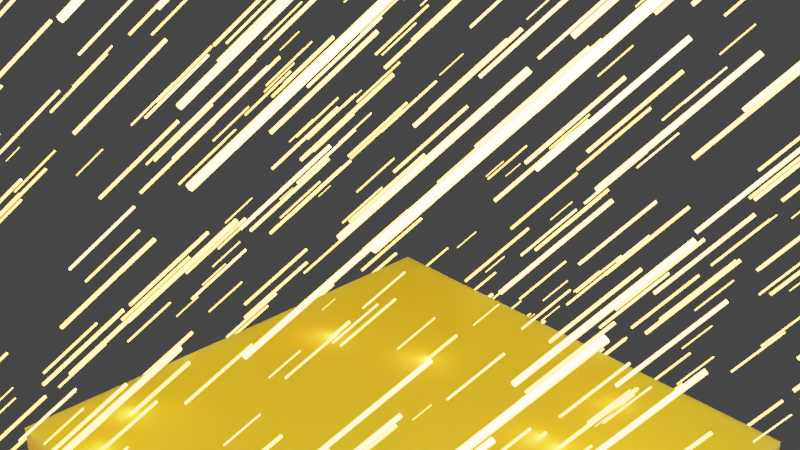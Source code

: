 # Source: Raining_Garden.blend  (saved by Blender 3.1.7; exported with 4.5.12 LTS)
import bpy
from mathutils import Matrix  # noqa: F401  (used for matrix-valued properties, if any)

bpy.ops.wm.read_factory_settings(use_empty=True)
scene = bpy.context.scene
scene.name = 'Scene'

# ---- collections
col_collection = bpy.data.collections.new('Collection'); scene.collection.children.link(col_collection)

# ---- materials (node trees are filled in below, after node groups)
mat_rain = bpy.data.materials.new('Rain')
mat_rain.alpha_threshold = 0.0
mat_rain.use_transparent_shadow = False
mat_rain.line_color = (0.0, 0.0, 0.0, 1.0)
mat_floor = bpy.data.materials.new('Floor')
mat_floor.alpha_threshold = 0.0
mat_floor.use_transparent_shadow = False
mat_floor.line_color = (0.0, 0.0, 0.0, 1.0)

# ---- node groups
ng_raininggarden = bpy.data.node_groups.new('RainingGarden', 'GeometryNodeTree')
_s = ng_raininggarden.interface.new_socket(name='Geometry', in_out='OUTPUT', socket_type='NodeSocketGeometry')
_s = ng_raininggarden.interface.new_socket(name='size', in_out='OUTPUT', socket_type='NodeSocketFloat')
_s = ng_raininggarden.interface.new_socket(name='rnd', in_out='OUTPUT', socket_type='NodeSocketFloat')
_s = ng_raininggarden.interface.new_socket(name='Geometry', in_out='INPUT', socket_type='NodeSocketGeometry')
_s = ng_raininggarden.interface.new_socket(name='Point Number', in_out='INPUT', socket_type='NodeSocketInt')
_s.min_value = 1
_s = ng_raininggarden.interface.new_socket(name='Box Size', in_out='INPUT', socket_type='NodeSocketFloat')
_s = ng_raininggarden.interface.new_socket(name='Min Speed', in_out='INPUT', socket_type='NodeSocketFloat')
_s = ng_raininggarden.interface.new_socket(name='Max Speed', in_out='INPUT', socket_type='NodeSocketFloat')
_s = ng_raininggarden.interface.new_socket(name='Min Scale', in_out='INPUT', socket_type='NodeSocketFloat')
_s = ng_raininggarden.interface.new_socket(name='Max Scale', in_out='INPUT', socket_type='NodeSocketFloat')
ng_raininggarden.is_modifier = True
# nodes of 'RainingGarden' reference scene objects; filled in after objects exist

# ---- material node trees
mat_rain.use_nodes = True; mat_rain.node_tree.nodes.clear()
_N = mat_rain.node_tree.nodes; _L = mat_rain.node_tree.links
n0 = _N.new('NodeFrame'); n0.name = 'Frame'; n0.location = (-852, 384)
n0.width = 1608
n1 = _N.new('NodeFrame'); n1.name = 'Frame.001'; n1.location = (-508, -366)
n1.width = 1334
n2 = _N.new('ShaderNodeOutputMaterial'); n2.name = 'Material Output'; n2.location = (1422, 365)
n3 = _N.new('ShaderNodeBsdfPrincipled'); n3.name = 'Principled BSDF'; n3.location = (1132, 365)
n3.distribution = 'GGX'
n3.subsurface_method = 'RANDOM_WALK_SKIN'
n3.inputs[2].default_value = 0.4
n3.inputs[3].default_value = 1.45
n3.inputs[28].default_value = 10.0
n4 = _N.new('ShaderNodeMath'); n4.name = 'Math.002'; n4.location = (1439, -145)
n4.operation = 'MINIMUM'
n5 = _N.new('ShaderNodeSeparateXYZ'); n5.name = 'Separate XYZ'; n5.location = (1077, -171)
n6 = _N.new('ShaderNodeValue'); n6.name = 'Value'; n6.location = (670, -30)
n6.outputs[0].default_value = 1.0
n7 = _N.new('ShaderNodeVectorMath'); n7.name = 'Vector Math.003'; n7.location = (892, -116)
n7.operation = 'SUBTRACT'
n8 = _N.new('ShaderNodeVectorMath'); n8.name = 'Vector Math.001'; n8.location = (653, -188)
n8.operation = 'DIVIDE'
n9 = _N.new('ShaderNodeMath'); n9.name = 'Math.001'; n9.location = (1265, -74)
n9.operation = 'MINIMUM'
n10 = _N.new('ShaderNodeVectorMath'); n10.name = 'Vector Math.002'; n10.location = (432, -324)
n10.operation = 'MINIMUM'
n11 = _N.new('ShaderNodeMath'); n11.name = 'Math'; n11.location = (223, -135)
n11.operation = 'MULTIPLY'
n12 = _N.new('ShaderNodeVectorMath'); n12.name = 'Vector Math'; n12.location = (216, -371)
n12.operation = 'ABSOLUTE'
n13 = _N.new('ShaderNodeAttribute'); n13.name = 'Attribute'; n13.location = (32, -122)
n13.attribute_name = 'size'
n14 = _N.new('ShaderNodeNewGeometry'); n14.name = 'Geometry'; n14.location = (30, -366)
n15 = _N.new('ShaderNodeMath'); n15.name = 'Math.005'; n15.location = (847, -192)
n15.operation = 'MINIMUM'
n16 = _N.new('ShaderNodeMapRange'); n16.name = 'Map Range'; n16.location = (627, -30)
n17 = _N.new('ShaderNodeAttribute'); n17.name = 'Attribute.001'; n17.location = (637, -321)
n17.attribute_name = 'rnd'
n18 = _N.new('ShaderNodeValToRGB'); n18.name = 'ColorRamp'; n18.location = (1063, -104)
while len(n18.color_ramp.elements) > 1: n18.color_ramp.elements.remove(n18.color_ramp.elements[-1])
n18.color_ramp.elements[0].position = 0.125; n18.color_ramp.elements[0].color = (1.0, 0.5311, 0.03439, 1.0)
_e = n18.color_ramp.elements.new(0.3386); _e.color = (0.2028, 0.9004, 1.0, 1.0)
_e = n18.color_ramp.elements.new(0.6545); _e.color = (0.0, 0.003422, 1.0, 1.0)
_e = n18.color_ramp.elements.new(0.9625); _e.color = (0.0, 0.0, 0.0, 1.0)
n19 = _N.new('ShaderNodeMath'); n19.name = 'Math.004'; n19.location = (411, -384)
n19.operation = 'MULTIPLY'
n19.inputs[1].default_value = -0.5
n20 = _N.new('ShaderNodeMath'); n20.name = 'Math.003'; n20.location = (412, -212)
n20.operation = 'MULTIPLY'
n21 = _N.new('ShaderNodeAttribute'); n21.name = 'Attribute.002'; n21.location = (210, -248)
n21.attribute_name = 'size'
n22 = _N.new('ShaderNodeSeparateXYZ'); n22.name = 'Separate XYZ.001'; n22.location = (247, -78)
n23 = _N.new('ShaderNodeNewGeometry'); n23.name = 'Geometry.001'; n23.location = (30, -65)
n4.parent = n0
n5.parent = n0
n6.parent = n0
n7.parent = n0
n8.parent = n0
n9.parent = n0
n10.parent = n0
n11.parent = n0
n12.parent = n0
n13.parent = n0
n14.parent = n0
n15.parent = n1
n16.parent = n1
n17.parent = n1
n18.parent = n1
n19.parent = n1
n20.parent = n1
n21.parent = n1
n22.parent = n1
n23.parent = n1
_L.new(n3.outputs[0], n2.inputs[0])
_L.new(n14.outputs[0], n12.inputs[0])
_L.new(n13.outputs[2], n11.inputs[0])
_L.new(n11.outputs[0], n8.inputs[1])
_L.new(n5.outputs[0], n9.inputs[0])
_L.new(n5.outputs[1], n9.inputs[1])
_L.new(n9.outputs[0], n4.inputs[0])
_L.new(n5.outputs[2], n4.inputs[1])
_L.new(n4.outputs[0], n3.inputs[4])
_L.new(n11.outputs[0], n10.inputs[0])
_L.new(n12.outputs[0], n10.inputs[1])
_L.new(n10.outputs[0], n8.inputs[0])
_L.new(n8.outputs[0], n7.inputs[1])
_L.new(n6.outputs[0], n7.inputs[0])
_L.new(n7.outputs[0], n5.inputs[0])
_L.new(n23.outputs[0], n22.inputs[0])
_L.new(n22.outputs[2], n16.inputs[0])
_L.new(n21.outputs[2], n20.inputs[0])
_L.new(n21.outputs[2], n19.inputs[0])
_L.new(n20.outputs[0], n16.inputs[2])
_L.new(n19.outputs[0], n16.inputs[1])
_L.new(n16.outputs[0], n15.inputs[0])
_L.new(n17.outputs[2], n15.inputs[1])
_L.new(n18.outputs[0], n3.inputs[27])
_L.new(n15.outputs[0], n18.inputs[0])
n2.is_active_output = True
mat_floor.use_nodes = True; mat_floor.node_tree.nodes.clear()
_N = mat_floor.node_tree.nodes; _L = mat_floor.node_tree.links
n0 = _N.new('ShaderNodeOutputMaterial'); n0.name = 'Material Output'; n0.location = (300, 300)
n1 = _N.new('ShaderNodeBsdfPrincipled'); n1.name = 'Principled BSDF'; n1.location = (10, 300)
n1.distribution = 'GGX'
n1.subsurface_method = 'RANDOM_WALK_SKIN'
n1.inputs[0].default_value = (0.8, 0.5054, 0.0236, 1.0)
n1.inputs[2].default_value = 0.4
n1.inputs[3].default_value = 1.45
n1.inputs[8].default_value = 1.0
n1.inputs[10].default_value = 1.0
n1.inputs[27].default_value = (0.0, 0.0, 0.0, 1.0)
n1.inputs[28].default_value = 1.0
_L.new(n1.outputs[0], n0.inputs[0])
n0.is_active_output = True

# ---- world
world_world = bpy.data.worlds.new('World'); scene.world = world_world
world_world.use_nodes = True; world_world.node_tree.nodes.clear()
_N = world_world.node_tree.nodes; _L = world_world.node_tree.links
n0 = _N.new('ShaderNodeOutputWorld'); n0.name = 'World Output'; n0.location = (300, 300)
n1 = _N.new('ShaderNodeBackground'); n1.name = 'Background'; n1.location = (10, 300)
n1.inputs[0].default_value = (0.05088, 0.05088, 0.05088, 1.0)
_L.new(n1.outputs[0], n0.inputs[0])
n0.is_active_output = True
world_world.color = (0.05088, 0.05088, 0.05088)
world_world.use_sun_shadow = False
world_world.sun_shadow_jitter_overblur = 0.0

# ---- cameras
cam_camera = bpy.data.cameras.new('Camera')
cam_camera.clip_end = 100.0
cam_camera.ortho_scale = 7.314

# ---- lights
light_light = bpy.data.lights.new('Light', 'POINT')
light_light.transmission_factor = 0.0
light_light.use_shadow = False
light_light.energy = 5000.0
light_light.shadow_soft_size = 0.1
light_light.shadow_maximum_resolution = 0.002
light_light.use_absolute_resolution = True

# ---- meshes
me_cube = bpy.data.meshes.new('Cube')
me_cube.from_pydata([(1.0, 1.0, 1.0), (1.0, 1.0, -1.0), (1.0, -1.0, 1.0), (1.0, -1.0, -1.0), (-1.0, 1.0, 1.0), (-1.0, 1.0, -1.0), (-1.0, -1.0, 1.0), (-1.0, -1.0, -1.0)], [], [(0, 4, 6, 2), (3, 2, 6, 7), (7, 6, 4, 5), (5, 1, 3, 7), (1, 0, 2, 3), (5, 4, 0, 1)])
_uv = me_cube.uv_layers.new(name='UVMap')
_uv.uv.foreach_set('vector', [0.625, 0.5, 0.875, 0.5, 0.875, 0.75, 0.625, 0.75, 0.375, 0.75, 0.625, 0.75, 0.625, 1.0, 0.375, 1.0, 0.375, 0.0, 0.625, 0.0, 0.625, 0.25, 0.375, 0.25, 0.125, 0.5, 0.375, 0.5, 0.375, 0.75, 0.125, 0.75, 0.375, 0.5, 0.625, 0.5, 0.625, 0.75, 0.375, 0.75, 0.375, 0.25, 0.625, 0.25, 0.625, 0.5, 0.375, 0.5])
me_cube.materials.append(mat_rain)
me_cube.use_remesh_preserve_volume = False
me_cube.use_remesh_preserve_attributes = False
me_cube.use_mirror_vertex_groups = False
me_cube.update()

# ---- objects
ob_raininggarden = bpy.data.objects.new('RainingGarden', me_cube)
ob_light = bpy.data.objects.new('Light', light_light)
ob_camera = bpy.data.objects.new('Camera', cam_camera)
ob_direction = bpy.data.objects.new('Direction', None)
_N = ng_raininggarden.nodes; _L = ng_raininggarden.links
n0 = _N.new('GeometryNodeStoreNamedAttribute'); n0.name = 'Store Named Attribute.001'; n0.location = (609, -42)
n0.data_type = 'FLOAT_VECTOR'
n0.domain = 'CORNER'
n0.inputs[2].default_value = 'uv_map'
n1 = _N.new('GeometryNodeStoreNamedAttribute'); n1.name = 'Store Named Attribute'; n1.location = (64, -192)
n1.data_type = 'FLOAT_VECTOR'
n1.domain = 'CORNER'
n1.inputs[2].default_value = 'uv_map'
n2 = _N.new('NodeFrame'); n2.name = 'Frame'; n2.location = (-599, 286)
n2.label = 'Base Line'
n2.width = 868
n3 = _N.new('NodeFrame'); n3.name = 'Frame.003'; n3.location = (421, -278)
n3.width = 1082
n4 = _N.new('NodeFrame'); n4.name = 'Frame.002'; n4.location = (-567, -314)
n4.width = 911
n5 = _N.new('NodeFrame'); n5.name = 'Frame.001'; n5.location = (-1348, -298)
n5.width = 717
n6 = _N.new('NodeFrame'); n6.name = 'Frame.004'; n6.location = (986, 392)
n6.width = 1672
n7 = _N.new('NodeFrame'); n7.name = 'Frame.005'; n7.location = (1721, -294)
n7.width = 1149
n8 = _N.new('NodeFrame'); n8.name = 'Frame.006'; n8.location = (3132, -10)
n8.width = 479
n9 = _N.new('GeometryNodeObjectInfo'); n9.name = 'Object Info'; n9.location = (30, -180)
n9.inputs[0].default_value = ob_direction
n10 = _N.new('ShaderNodeCombineXYZ'); n10.name = 'Combine XYZ'; n10.location = (34, -30)
n10.inputs[2].default_value = 1.0
n11 = _N.new('GeometryNodeCurvePrimitiveLine'); n11.name = 'Curve Line'; n11.location = (478, -94)
n12 = _N.new('GeometryNodeCurvePrimitiveCircle'); n12.name = 'Curve Circle'; n12.location = (474, -308)
n12.inputs[0].default_value = 6
n12.inputs[4].default_value = 0.015
n13 = _N.new('GeometryNodeCurveToMesh'); n13.name = 'Curve to Mesh'; n13.location = (698, -154)
n14 = _N.new('ShaderNodeVectorRotate'); n14.name = 'Vector Rotate'; n14.location = (238, -79)
n14.rotation_type = 'EULER_XYZ'
n15 = _N.new('ShaderNodeVectorMath'); n15.name = 'Vector Math.004'; n15.location = (912, -317)
n15.operation = 'SUBTRACT'
n16 = _N.new('NodeGroupInput'); n16.name = 'Group Input.002'; n16.location = (30, -356)
n17 = _N.new('ShaderNodeVectorMath'); n17.name = 'Vector Math.003'; n17.location = (703, -110)
n17.operation = 'MODULO'
n18 = _N.new('ShaderNodeMath'); n18.name = 'Math.003'; n18.location = (406, -249)
n18.operation = 'MULTIPLY'
n18.inputs[1].default_value = 1000.0
n19 = _N.new('ShaderNodeVectorMath'); n19.name = 'Vector Math.002'; n19.location = (509, -30)
n20 = _N.new('ShaderNodeMath'); n20.name = 'Math.002'; n20.location = (238, -197)
n20.operation = 'MULTIPLY'
n20.inputs[1].default_value = 2.0
n21 = _N.new('ShaderNodeVectorMath'); n21.name = 'Vector Math.001'; n21.location = (741, -30)
n22 = _N.new('GeometryNodeInputSceneTime'); n22.name = 'Scene Time'; n22.location = (213, -284)
n23 = _N.new('ShaderNodeMath'); n23.name = 'Math.001'; n23.location = (386, -244)
n23.operation = 'MULTIPLY'
n24 = _N.new('ShaderNodeVectorMath'); n24.name = 'Vector Math'; n24.location = (574, -196)
n24.operation = 'MULTIPLY'
n25 = _N.new('NodeGroupInput'); n25.name = 'Group Input'; n25.location = (30, -143)
n26 = _N.new('ShaderNodeMath'); n26.name = 'Math'; n26.location = (322, -30)
n26.operation = 'MULTIPLY'
n26.inputs[1].default_value = -1.0
n27 = _N.new('FunctionNodeRandomValue'); n27.name = 'Random Value'; n27.location = (547, -103)
n27.data_type = 'FLOAT_VECTOR'
n28 = _N.new('FunctionNodeRandomValue'); n28.name = 'Random Value.001'; n28.location = (209, -402)
n29 = _N.new('NodeGroupInput'); n29.name = 'Group Input.003'; n29.location = (30, -410)
n30 = _N.new('NodeGroupInput'); n30.name = 'Group Input.004'; n30.location = (478, -410)
n31 = _N.new('FunctionNodeRandomValue'); n31.name = 'Random Value.002'; n31.location = (700, -392)
n32 = _N.new('GeometryNodeScaleInstances'); n32.name = 'Scale Instances'; n32.location = (946, -166)
n33 = _N.new('GeometryNodeSetPosition'); n33.name = 'Set Position'; n33.location = (461, -167)
n34 = _N.new('GeometryNodeInstanceOnPoints'); n34.name = 'Instance on Points'; n34.location = (697, -30)
n35 = _N.new('GeometryNodeDistributePointsOnFaces'); n35.name = 'Distribute Points on Faces'; n35.location = (227, -175)
n35.use_legacy_normal = True
n36 = _N.new('GeometryNodeMeshGrid'); n36.name = 'Grid'; n36.location = (39, -192)
n36.inputs[2].default_value = 2
n36.inputs[3].default_value = 2
n37 = _N.new('NodeGroupInput'); n37.name = 'Group Input.001'; n37.location = (30, -354)
n38 = _N.new('ShaderNodeCombineXYZ'); n38.name = 'Combine XYZ.001'; n38.location = (394, -47)
n39 = _N.new('GeometryNodeMeshCube'); n39.name = 'Cube'; n39.location = (584, -42)
n40 = _N.new('ShaderNodeMath'); n40.name = 'Math.004'; n40.location = (223, -162)
n40.operation = 'MULTIPLY'
n40.inputs[1].default_value = 0.1
n41 = _N.new('NodeGroupInput'); n41.name = 'Group Input.005'; n41.location = (30, -30)
n42 = _N.new('ShaderNodeMath'); n42.name = 'Math.005'; n42.location = (217, -357)
n42.operation = 'MULTIPLY'
n42.inputs[1].default_value = -0.5
n43 = _N.new('ShaderNodeCombineXYZ'); n43.name = 'Combine XYZ.002'; n43.location = (588, -271)
n44 = _N.new('GeometryNodeTransform'); n44.name = 'Transform'; n44.location = (789, -47)
n45 = _N.new('GeometryNodeSetMaterial'); n45.name = 'Set Material'; n45.location = (979, -61)
n45.inputs[2].default_value = mat_floor
n46 = _N.new('GeometryNodeSetMaterial'); n46.name = 'Set Material.001'; n46.location = (1293, -172)
n46.inputs[2].default_value = mat_rain
n47 = _N.new('GeometryNodeRealizeInstances'); n47.name = 'Realize Instances'; n47.location = (1502, -182)
n48 = _N.new('FunctionNodeRandomValue'); n48.name = 'Random Value.003'; n48.location = (42, -380)
n49 = _N.new('NodeGroupInput'); n49.name = 'Group Input.006'; n49.location = (38, -149)
n50 = _N.new('GeometryNodeJoinGeometry'); n50.name = 'Join Geometry'; n50.location = (30, -32)
n51 = _N.new('NodeGroupOutput'); n51.name = 'Group Output'; n51.location = (309, -30)
n52 = _N.new('GeometryNodeInputNamedAttribute'); n52.name = 'Named Attribute'; n52.location = (674, -154)
n52.inputs[0].default_value = 'radius'
n53 = _N.new('GeometryNodeSwitch'); n53.name = 'Switch'; n53.location = (674, -154)
n53.input_type = 'FLOAT'
n53.inputs[1].default_value = 1.0
n0.parent = n7
n1.parent = n6
n9.parent = n2
n10.parent = n2
n11.parent = n2
n12.parent = n2
n13.parent = n2
n14.parent = n2
n15.parent = n3
n16.parent = n3
n17.parent = n3
n18.parent = n3
n19.parent = n3
n20.parent = n3
n21.parent = n4
n22.parent = n4
n23.parent = n4
n24.parent = n4
n25.parent = n5
n26.parent = n5
n27.parent = n5
n28.parent = n4
n29.parent = n4
n30.parent = n6
n31.parent = n6
n32.parent = n6
n33.parent = n6
n34.parent = n6
n35.parent = n6
n36.parent = n6
n37.parent = n6
n38.parent = n7
n39.parent = n7
n40.parent = n7
n41.parent = n7
n42.parent = n7
n43.parent = n7
n44.parent = n7
n45.parent = n7
n46.parent = n6
n47.parent = n6
n48.parent = n8
n49.parent = n8
n50.parent = n8
n51.parent = n8
n52.parent = n2
n53.parent = n2
_L.new(n10.outputs[0], n14.inputs[0])
_L.new(n9.outputs[2], n14.inputs[4])
_L.new(n14.outputs[0], n11.inputs[1])
_L.new(n11.outputs[0], n13.inputs[0])
_L.new(n12.outputs[0], n13.inputs[1])
_L.new(n33.outputs[0], n34.inputs[0])
_L.new(n1.outputs[0], n35.inputs[0])
_L.new(n13.outputs[0], n34.inputs[2])
_L.new(n37.outputs[1], n35.inputs[4])
_L.new(n25.outputs[2], n27.inputs[1])
_L.new(n25.outputs[2], n26.inputs[0])
_L.new(n26.outputs[0], n27.inputs[0])
_L.new(n35.outputs[0], n33.inputs[0])
_L.new(n22.outputs[1], n23.inputs[0])
_L.new(n14.outputs[0], n24.inputs[0])
_L.new(n23.outputs[0], n24.inputs[1])
_L.new(n27.outputs[0], n21.inputs[0])
_L.new(n24.outputs[0], n21.inputs[1])
_L.new(n21.outputs[0], n19.inputs[0])
_L.new(n16.outputs[2], n20.inputs[0])
_L.new(n20.outputs[0], n18.inputs[0])
_L.new(n18.outputs[0], n19.inputs[1])
_L.new(n19.outputs[0], n17.inputs[0])
_L.new(n20.outputs[0], n17.inputs[1])
_L.new(n17.outputs[0], n15.inputs[0])
_L.new(n16.outputs[2], n15.inputs[1])
_L.new(n15.outputs[0], n33.inputs[2])
_L.new(n28.outputs[1], n23.inputs[1])
_L.new(n29.outputs[3], n28.inputs[2])
_L.new(n29.outputs[4], n28.inputs[3])
_L.new(n34.outputs[0], n32.inputs[0])
_L.new(n31.outputs[1], n32.inputs[2])
_L.new(n30.outputs[5], n31.inputs[2])
_L.new(n30.outputs[6], n31.inputs[3])
_L.new(n41.outputs[2], n38.inputs[0])
_L.new(n41.outputs[2], n38.inputs[1])
_L.new(n41.outputs[2], n40.inputs[0])
_L.new(n40.outputs[0], n38.inputs[2])
_L.new(n38.outputs[0], n39.inputs[0])
_L.new(n50.outputs[0], n51.inputs[0])
_L.new(n45.outputs[0], n50.inputs[0])
_L.new(n0.outputs[0], n44.inputs[0])
_L.new(n41.outputs[2], n42.inputs[0])
_L.new(n42.outputs[0], n43.inputs[2])
_L.new(n43.outputs[0], n44.inputs[1])
_L.new(n32.outputs[0], n46.inputs[0])
_L.new(n44.outputs[0], n45.inputs[0])
_L.new(n47.outputs[0], n50.inputs[0])
_L.new(n49.outputs[2], n51.inputs[1])
_L.new(n48.outputs[1], n51.inputs[2])
_L.new(n46.outputs[0], n47.inputs[0])
_L.new(n36.outputs[0], n1.inputs[0])
_L.new(n36.outputs[1], n1.inputs[3])
_L.new(n39.outputs[0], n0.inputs[0])
_L.new(n39.outputs[1], n0.inputs[3])
_L.new(n52.outputs[1], n53.inputs[0])
_L.new(n52.outputs[0], n53.inputs[2])
_L.new(n53.outputs[0], n13.inputs[2])
n51.is_active_output = True

# ---- transforms, parenting, visibility, modifiers, constraints
ob_raininggarden.location = (0.0, 0.0, 0.0)
ob_raininggarden.lock_rotations_4d = False
ob_raininggarden.empty_display_type = 'ARROWS'
ob_raininggarden.lineart.crease_threshold = 0.0
_m = ob_raininggarden.modifiers.new('GeometryNodes', 'NODES')
_m.node_group = ng_raininggarden
_gi = [s.identifier for s in ng_raininggarden.interface.items_tree if s.item_type == 'SOCKET' and s.in_out == 'INPUT']
_m[_gi[1]] = 1000  # Point Number
_m[_gi[2]] = 6.0  # Box Size
_m[_gi[3]] = 0.05  # Min Speed
_m[_gi[4]] = 0.31  # Max Speed
_m[_gi[5]] = 0.2  # Min Scale
_m[_gi[6]] = 1.5  # Max Scale
ob_light.location = (7.369, -4.488, 5.904)
ob_light.rotation_euler = (0.6503, 0.05522, 1.866)
ob_light.lock_rotations_4d = False
ob_light.empty_display_type = 'ARROWS'
ob_light.color = (0.0, 0.0, 0.0, 0.0)
ob_light.lineart.crease_threshold = 0.0
ob_camera.location = (7.359, -6.926, 4.958)
ob_camera.rotation_euler = (1.109, 0.0, 0.8149)
ob_camera.lock_rotations_4d = False
ob_camera.empty_display_type = 'ARROWS'
ob_camera.color = (0.0, 0.0, 0.0, 0.0)
ob_camera.display_type = 'WIRE'
ob_camera.lineart.crease_threshold = 0.0
ob_direction.location = (0.0, 4.044, 0.0)
ob_direction.rotation_euler = (0.7678, 2.847, -0.9965)
ob_direction.empty_display_type = 'SINGLE_ARROW'

# ---- collection membership
col_collection.objects.link(ob_raininggarden)
col_collection.objects.link(ob_light)
col_collection.objects.link(ob_camera)
col_collection.objects.link(ob_direction)

# ---- scene / render settings (as saved in the file)
scene.camera = ob_camera
scene.frame_start = 1; scene.frame_end = 50000; scene.frame_set(2851)
scene.render.engine = 'BLENDER_EEVEE_NEXT'
scene.cycles.sampling_pattern = 'TABULATED_SOBOL'
scene.cycles.use_light_tree = False
scene.view_settings.view_transform = 'Filmic'
bpy.context.view_layer.update()
